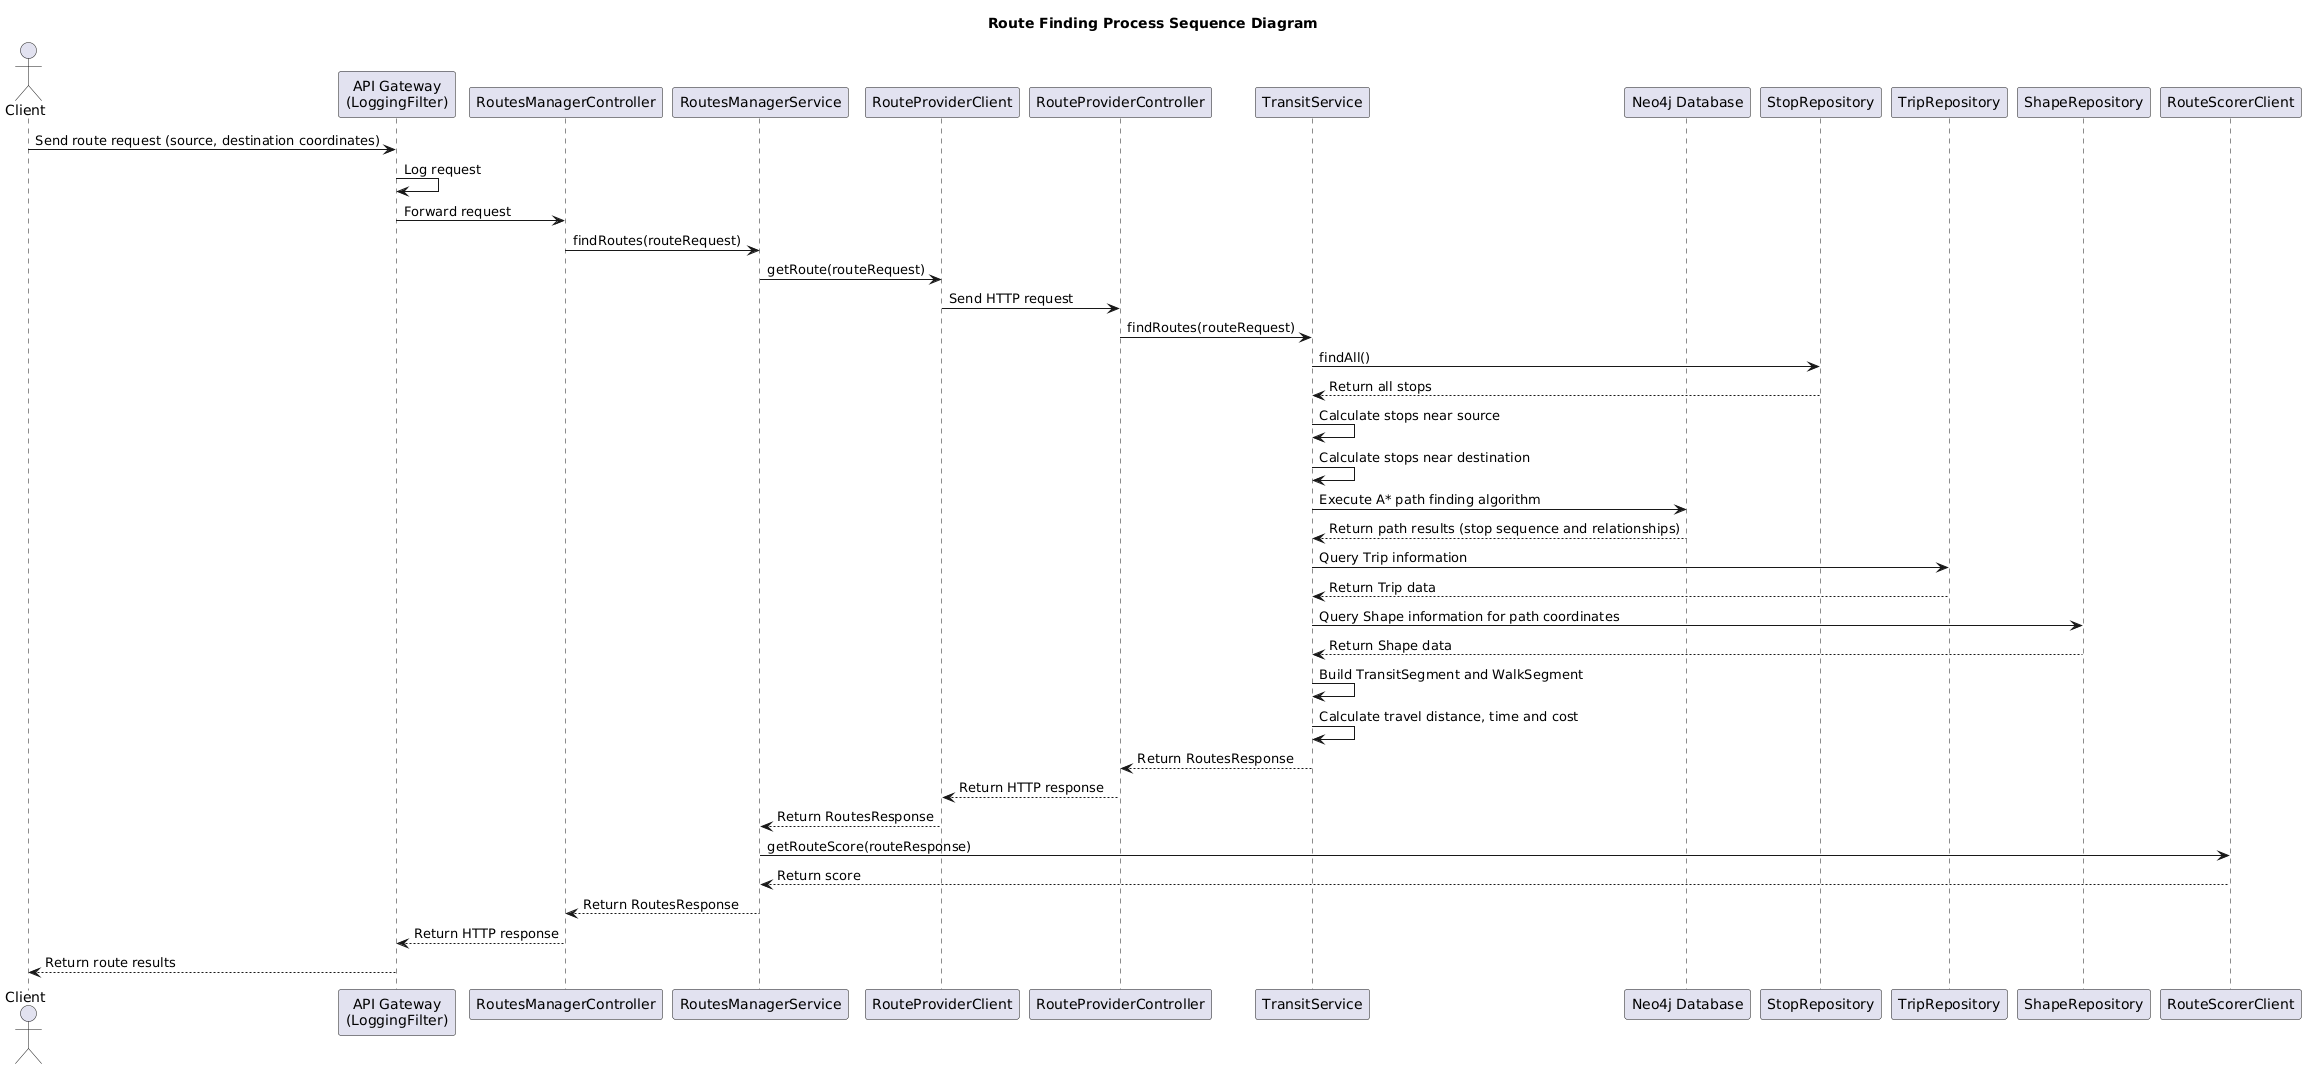

The diagram above was rendered by PlantUML. Its source (embedded in the PNG):
@startuml
title Route Finding Process Sequence Diagram

actor Client
participant "API Gateway\n(LoggingFilter)" as API
participant "RoutesManagerController" as RMC
participant "RoutesManagerService" as RMS
participant "RouteProviderClient" as RPC
participant "RouteProviderController" as RPCC
participant "TransitService" as TS
participant "Neo4j Database" as Neo4j
participant "StopRepository" as SR
participant "TripRepository" as TR
participant "ShapeRepository" as ShapeR
participant "RouteScorerClient" as RSC

Client -> API: Send route request (source, destination coordinates)
API -> API: Log request
API -> RMC: Forward request
RMC -> RMS: findRoutes(routeRequest)
RMS -> RPC: getRoute(routeRequest)
RPC -> RPCC: Send HTTP request
RPCC -> TS: findRoutes(routeRequest)
TS -> SR: findAll()
SR --> TS: Return all stops
TS -> TS: Calculate stops near source
TS -> TS: Calculate stops near destination
TS -> Neo4j: Execute A* path finding algorithm
Neo4j --> TS: Return path results (stop sequence and relationships)
TS -> TR: Query Trip information
TR --> TS: Return Trip data
TS -> ShapeR: Query Shape information for path coordinates
ShapeR --> TS: Return Shape data
TS -> TS: Build TransitSegment and WalkSegment
TS -> TS: Calculate travel distance, time and cost
TS --> RPCC: Return RoutesResponse
RPCC --> RPC: Return HTTP response
RPC --> RMS: Return RoutesResponse
RMS -> RSC: getRouteScore(routeResponse)
RSC --> RMS: Return score
RMS --> RMC: Return RoutesResponse
RMC --> API: Return HTTP response
API --> Client: Return route results
@enduml